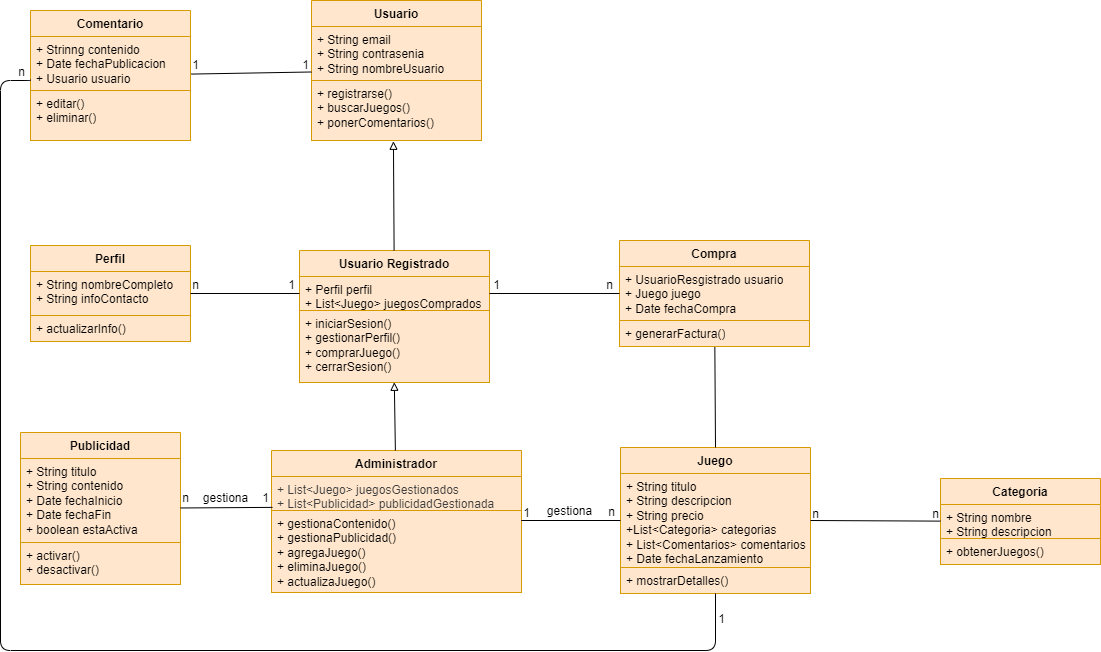

The diagram above was exported from draw.io. Its source (the exported page's mxGraphModel, read from the mxfile embedded in the PNG):
<mxGraphModel dx="1128" dy="352" grid="1" gridSize="10" guides="1" tooltips="1" connect="1" arrows="1" fold="1" page="1" pageScale="1" pageWidth="827" pageHeight="1169" math="0" shadow="0">
  <root>
    <mxCell id="0" />
    <mxCell id="1" parent="0" />
    <mxCell id="18" value="Usuario" style="swimlane;fontStyle=1;align=center;verticalAlign=top;childLayout=stackLayout;horizontal=1;startSize=26;horizontalStack=0;resizeParent=1;resizeParentMax=0;resizeLast=0;collapsible=1;marginBottom=0;whiteSpace=wrap;html=1;fillColor=#ffe6cc;strokeColor=#d79b00;" parent="1" vertex="1">
      <mxGeometry x="101" y="30" width="170" height="140" as="geometry" />
    </mxCell>
    <mxCell id="19" value="+ String email&lt;div&gt;+ String contrasenia&lt;/div&gt;&lt;div&gt;+ String nombreUsuario&lt;/div&gt;" style="text;strokeColor=#d79b00;fillColor=#ffe6cc;align=left;verticalAlign=top;spacingLeft=4;spacingRight=4;overflow=hidden;rotatable=0;points=[[0,0.5],[1,0.5]];portConstraint=eastwest;whiteSpace=wrap;html=1;" parent="18" vertex="1">
      <mxGeometry y="26" width="170" height="54" as="geometry" />
    </mxCell>
    <mxCell id="21" value="+ registrarse()&lt;div&gt;+ buscarJuegos()&lt;/div&gt;&lt;div&gt;+ ponerComentarios()&lt;/div&gt;" style="text;strokeColor=#d79b00;fillColor=#ffe6cc;align=left;verticalAlign=top;spacingLeft=4;spacingRight=4;overflow=hidden;rotatable=0;points=[[0,0.5],[1,0.5]];portConstraint=eastwest;whiteSpace=wrap;html=1;" parent="18" vertex="1">
      <mxGeometry y="80" width="170" height="60" as="geometry" />
    </mxCell>
    <mxCell id="22" value="Usuario Registrado" style="swimlane;fontStyle=1;align=center;verticalAlign=top;childLayout=stackLayout;horizontal=1;startSize=26;horizontalStack=0;resizeParent=1;resizeParentMax=0;resizeLast=0;collapsible=1;marginBottom=0;whiteSpace=wrap;html=1;fillColor=#ffe6cc;strokeColor=#d79b00;" parent="1" vertex="1">
      <mxGeometry x="89" y="280" width="190" height="132" as="geometry" />
    </mxCell>
    <mxCell id="23" value="+ Perfil perfil&lt;div&gt;+ List&amp;lt;Juego&amp;gt; juegosComprados&lt;/div&gt;" style="text;strokeColor=#d79b00;fillColor=#ffe6cc;align=left;verticalAlign=top;spacingLeft=4;spacingRight=4;overflow=hidden;rotatable=0;points=[[0,0.5],[1,0.5]];portConstraint=eastwest;whiteSpace=wrap;html=1;" parent="22" vertex="1">
      <mxGeometry y="26" width="190" height="34" as="geometry" />
    </mxCell>
    <mxCell id="25" value="+ iniciarSesion()&lt;div&gt;+ gestionarPerfil()&lt;/div&gt;&lt;div&gt;+ comprarJuego()&lt;/div&gt;&lt;div&gt;+ cerrarSesion()&lt;/div&gt;" style="text;strokeColor=#d79b00;fillColor=#ffe6cc;align=left;verticalAlign=top;spacingLeft=4;spacingRight=4;overflow=hidden;rotatable=0;points=[[0,0.5],[1,0.5]];portConstraint=eastwest;whiteSpace=wrap;html=1;" parent="22" vertex="1">
      <mxGeometry y="60" width="190" height="72" as="geometry" />
    </mxCell>
    <mxCell id="26" value="Administrador" style="swimlane;fontStyle=1;align=center;verticalAlign=top;childLayout=stackLayout;horizontal=1;startSize=26;horizontalStack=0;resizeParent=1;resizeParentMax=0;resizeLast=0;collapsible=1;marginBottom=0;whiteSpace=wrap;html=1;fillColor=#ffe6cc;strokeColor=#d79b00;" parent="1" vertex="1">
      <mxGeometry x="61" y="480" width="250" height="142" as="geometry" />
    </mxCell>
    <mxCell id="27" value="&lt;span style=&quot;color: rgb(63, 63, 63);&quot;&gt;+ List&amp;lt;Juego&amp;gt; juegosGestionados&lt;/span&gt;&lt;div&gt;&lt;span style=&quot;color: rgb(63, 63, 63);&quot;&gt;&lt;span style=&quot;color: rgb(63, 63, 63);&quot;&gt;+ List&amp;lt;Publicidad&amp;gt; publicidadGestionada&lt;/span&gt;&lt;/span&gt;&lt;/div&gt;" style="text;strokeColor=#d79b00;fillColor=#ffe6cc;align=left;verticalAlign=top;spacingLeft=4;spacingRight=4;overflow=hidden;rotatable=0;points=[[0,0.5],[1,0.5]];portConstraint=eastwest;whiteSpace=wrap;html=1;" parent="26" vertex="1">
      <mxGeometry y="26" width="250" height="34" as="geometry" />
    </mxCell>
    <mxCell id="29" value="+ gestionaContenido()&lt;div&gt;&lt;span style=&quot;color: rgb(0, 0, 0);&quot;&gt;+ gestionaPublicidad()&lt;/span&gt;&lt;/div&gt;&lt;div&gt;&lt;span style=&quot;color: rgb(0, 0, 0);&quot;&gt;+ agregaJuego()&lt;/span&gt;&lt;/div&gt;&lt;div&gt;&lt;span style=&quot;color: rgb(0, 0, 0);&quot;&gt;+ eliminaJuego()&lt;/span&gt;&lt;/div&gt;&lt;div&gt;&lt;span style=&quot;color: rgb(0, 0, 0);&quot;&gt;+ actualizaJuego()&lt;/span&gt;&lt;/div&gt;" style="text;strokeColor=#d79b00;fillColor=#ffe6cc;align=left;verticalAlign=top;spacingLeft=4;spacingRight=4;overflow=hidden;rotatable=0;points=[[0,0.5],[1,0.5]];portConstraint=eastwest;whiteSpace=wrap;html=1;" parent="26" vertex="1">
      <mxGeometry y="60" width="250" height="82" as="geometry" />
    </mxCell>
    <mxCell id="34" value="Juego" style="swimlane;fontStyle=1;align=center;verticalAlign=top;childLayout=stackLayout;horizontal=1;startSize=26;horizontalStack=0;resizeParent=1;resizeParentMax=0;resizeLast=0;collapsible=1;marginBottom=0;whiteSpace=wrap;html=1;fillColor=#ffe6cc;strokeColor=#d79b00;" parent="1" vertex="1">
      <mxGeometry x="410" y="477" width="190" height="146" as="geometry" />
    </mxCell>
    <mxCell id="35" value="+ String titulo&lt;div&gt;+ String descripcion&lt;/div&gt;&lt;div&gt;+ String precio&lt;/div&gt;&lt;div&gt;+List&amp;lt;Categoria&amp;gt; categorias&lt;/div&gt;&lt;div&gt;+ List&amp;lt;Comentarios&amp;gt; comentarios&lt;/div&gt;&lt;div&gt;+ Date fechaLanzamiento&lt;/div&gt;" style="text;strokeColor=#d79b00;fillColor=#ffe6cc;align=left;verticalAlign=top;spacingLeft=4;spacingRight=4;overflow=hidden;rotatable=0;points=[[0,0.5],[1,0.5]];portConstraint=eastwest;whiteSpace=wrap;html=1;" parent="34" vertex="1">
      <mxGeometry y="26" width="190" height="94" as="geometry" />
    </mxCell>
    <mxCell id="37" value="+ mostrarDetalles()" style="text;strokeColor=#d79b00;fillColor=#ffe6cc;align=left;verticalAlign=top;spacingLeft=4;spacingRight=4;overflow=hidden;rotatable=0;points=[[0,0.5],[1,0.5]];portConstraint=eastwest;whiteSpace=wrap;html=1;" parent="34" vertex="1">
      <mxGeometry y="120" width="190" height="26" as="geometry" />
    </mxCell>
    <mxCell id="64" style="edgeStyle=none;html=1;entryX=0.5;entryY=0;entryDx=0;entryDy=0;endArrow=none;endFill=0;" edge="1" parent="1" source="38" target="34">
      <mxGeometry relative="1" as="geometry" />
    </mxCell>
    <mxCell id="38" value="Compra" style="swimlane;fontStyle=1;align=center;verticalAlign=top;childLayout=stackLayout;horizontal=1;startSize=26;horizontalStack=0;resizeParent=1;resizeParentMax=0;resizeLast=0;collapsible=1;marginBottom=0;whiteSpace=wrap;html=1;fillColor=#ffe6cc;strokeColor=#d79b00;" vertex="1" parent="1">
      <mxGeometry x="409" y="270" width="190" height="106" as="geometry" />
    </mxCell>
    <mxCell id="39" value="+ UsuarioResgistrado usuario&lt;div&gt;+ Juego juego&lt;/div&gt;&lt;div&gt;+ Date fechaCompra&lt;/div&gt;" style="text;strokeColor=#d79b00;fillColor=#ffe6cc;align=left;verticalAlign=top;spacingLeft=4;spacingRight=4;overflow=hidden;rotatable=0;points=[[0,0.5],[1,0.5]];portConstraint=eastwest;whiteSpace=wrap;html=1;" vertex="1" parent="38">
      <mxGeometry y="26" width="190" height="54" as="geometry" />
    </mxCell>
    <mxCell id="41" value="+ generarFactura()" style="text;strokeColor=#d79b00;fillColor=#ffe6cc;align=left;verticalAlign=top;spacingLeft=4;spacingRight=4;overflow=hidden;rotatable=0;points=[[0,0.5],[1,0.5]];portConstraint=eastwest;whiteSpace=wrap;html=1;" vertex="1" parent="38">
      <mxGeometry y="80" width="190" height="26" as="geometry" />
    </mxCell>
    <mxCell id="42" value="Categoria" style="swimlane;fontStyle=1;align=center;verticalAlign=top;childLayout=stackLayout;horizontal=1;startSize=26;horizontalStack=0;resizeParent=1;resizeParentMax=0;resizeLast=0;collapsible=1;marginBottom=0;whiteSpace=wrap;html=1;fillColor=#ffe6cc;strokeColor=#d79b00;" vertex="1" parent="1">
      <mxGeometry x="730" y="508" width="160" height="86" as="geometry" />
    </mxCell>
    <mxCell id="43" value="+ String nombre&lt;div&gt;+ String descripcion&lt;/div&gt;" style="text;strokeColor=#d79b00;fillColor=#ffe6cc;align=left;verticalAlign=top;spacingLeft=4;spacingRight=4;overflow=hidden;rotatable=0;points=[[0,0.5],[1,0.5]];portConstraint=eastwest;whiteSpace=wrap;html=1;" vertex="1" parent="42">
      <mxGeometry y="26" width="160" height="34" as="geometry" />
    </mxCell>
    <mxCell id="45" value="+ obtenerJuegos()" style="text;strokeColor=#d79b00;fillColor=#ffe6cc;align=left;verticalAlign=top;spacingLeft=4;spacingRight=4;overflow=hidden;rotatable=0;points=[[0,0.5],[1,0.5]];portConstraint=eastwest;whiteSpace=wrap;html=1;" vertex="1" parent="42">
      <mxGeometry y="60" width="160" height="26" as="geometry" />
    </mxCell>
    <mxCell id="46" value="Publicidad" style="swimlane;fontStyle=1;align=center;verticalAlign=top;childLayout=stackLayout;horizontal=1;startSize=26;horizontalStack=0;resizeParent=1;resizeParentMax=0;resizeLast=0;collapsible=1;marginBottom=0;whiteSpace=wrap;html=1;fillColor=#ffe6cc;strokeColor=#d79b00;" vertex="1" parent="1">
      <mxGeometry x="-190" y="462" width="160" height="152" as="geometry" />
    </mxCell>
    <mxCell id="47" value="+ String titulo&lt;div&gt;+ String contenido&lt;/div&gt;&lt;div&gt;+ Date fechaInicio&lt;/div&gt;&lt;div&gt;+ Date fechaFin&lt;/div&gt;&lt;div&gt;+ boolean estaActiva&lt;/div&gt;" style="text;strokeColor=#d79b00;fillColor=#ffe6cc;align=left;verticalAlign=top;spacingLeft=4;spacingRight=4;overflow=hidden;rotatable=0;points=[[0,0.5],[1,0.5]];portConstraint=eastwest;whiteSpace=wrap;html=1;" vertex="1" parent="46">
      <mxGeometry y="26" width="160" height="84" as="geometry" />
    </mxCell>
    <mxCell id="49" value="+ activar()&lt;div&gt;+ desactivar()&lt;/div&gt;" style="text;strokeColor=#d79b00;fillColor=#ffe6cc;align=left;verticalAlign=top;spacingLeft=4;spacingRight=4;overflow=hidden;rotatable=0;points=[[0,0.5],[1,0.5]];portConstraint=eastwest;whiteSpace=wrap;html=1;" vertex="1" parent="46">
      <mxGeometry y="110" width="160" height="42" as="geometry" />
    </mxCell>
    <mxCell id="50" value="Perfil" style="swimlane;fontStyle=1;align=center;verticalAlign=top;childLayout=stackLayout;horizontal=1;startSize=26;horizontalStack=0;resizeParent=1;resizeParentMax=0;resizeLast=0;collapsible=1;marginBottom=0;whiteSpace=wrap;html=1;fillColor=#ffe6cc;strokeColor=#d79b00;" vertex="1" parent="1">
      <mxGeometry x="-180" y="275" width="160" height="96" as="geometry" />
    </mxCell>
    <mxCell id="51" value="+ String nombreCompleto&lt;div&gt;+ String infoContacto&lt;/div&gt;" style="text;strokeColor=#d79b00;fillColor=#ffe6cc;align=left;verticalAlign=top;spacingLeft=4;spacingRight=4;overflow=hidden;rotatable=0;points=[[0,0.5],[1,0.5]];portConstraint=eastwest;whiteSpace=wrap;html=1;" vertex="1" parent="50">
      <mxGeometry y="26" width="160" height="44" as="geometry" />
    </mxCell>
    <mxCell id="53" value="&lt;span style=&quot;color: rgb(0, 0, 0);&quot;&gt;+ actualizarInfo()&lt;/span&gt;&lt;div&gt;&lt;br&gt;&lt;/div&gt;" style="text;strokeColor=#d79b00;fillColor=#ffe6cc;align=left;verticalAlign=top;spacingLeft=4;spacingRight=4;overflow=hidden;rotatable=0;points=[[0,0.5],[1,0.5]];portConstraint=eastwest;whiteSpace=wrap;html=1;" vertex="1" parent="50">
      <mxGeometry y="70" width="160" height="26" as="geometry" />
    </mxCell>
    <mxCell id="54" value="Comentario" style="swimlane;fontStyle=1;align=center;verticalAlign=top;childLayout=stackLayout;horizontal=1;startSize=26;horizontalStack=0;resizeParent=1;resizeParentMax=0;resizeLast=0;collapsible=1;marginBottom=0;whiteSpace=wrap;html=1;fillColor=#ffe6cc;strokeColor=#d79b00;" vertex="1" parent="1">
      <mxGeometry x="-180" y="40" width="160" height="130" as="geometry" />
    </mxCell>
    <mxCell id="55" value="+ Strinng contenido&lt;div&gt;+ Date fechaPublicacion&lt;/div&gt;&lt;div&gt;+ Usuario usuario&lt;/div&gt;" style="text;strokeColor=#d79b00;fillColor=#ffe6cc;align=left;verticalAlign=top;spacingLeft=4;spacingRight=4;overflow=hidden;rotatable=0;points=[[0,0.5],[1,0.5]];portConstraint=eastwest;whiteSpace=wrap;html=1;" vertex="1" parent="54">
      <mxGeometry y="26" width="160" height="54" as="geometry" />
    </mxCell>
    <mxCell id="57" value="+ editar()&lt;div&gt;+ eliminar()&lt;/div&gt;" style="text;strokeColor=#d79b00;fillColor=#ffe6cc;align=left;verticalAlign=top;spacingLeft=4;spacingRight=4;overflow=hidden;rotatable=0;points=[[0,0.5],[1,0.5]];portConstraint=eastwest;whiteSpace=wrap;html=1;" vertex="1" parent="54">
      <mxGeometry y="80" width="160" height="50" as="geometry" />
    </mxCell>
    <mxCell id="58" style="edgeStyle=none;html=1;endArrow=none;endFill=0;entryX=1.004;entryY=0.696;entryDx=0;entryDy=0;entryPerimeter=0;" edge="1" parent="1" source="18" target="55">
      <mxGeometry relative="1" as="geometry">
        <mxPoint x="-10" y="174" as="targetPoint" />
      </mxGeometry>
    </mxCell>
    <mxCell id="59" style="edgeStyle=none;html=1;entryX=1;entryY=0.5;entryDx=0;entryDy=0;endArrow=none;endFill=0;" edge="1" parent="1" source="23" target="51">
      <mxGeometry relative="1" as="geometry" />
    </mxCell>
    <mxCell id="62" style="edgeStyle=none;html=1;endArrow=none;endFill=0;" edge="1" parent="1" source="23" target="39">
      <mxGeometry relative="1" as="geometry" />
    </mxCell>
    <mxCell id="65" style="edgeStyle=none;html=1;entryX=0;entryY=0.5;entryDx=0;entryDy=0;endArrow=none;endFill=0;exitX=0.999;exitY=0.122;exitDx=0;exitDy=0;exitPerimeter=0;" edge="1" parent="1" source="29" target="35">
      <mxGeometry relative="1" as="geometry" />
    </mxCell>
    <mxCell id="66" style="edgeStyle=none;html=1;entryX=0.004;entryY=0.908;entryDx=0;entryDy=0;entryPerimeter=0;endArrow=none;endFill=0;" edge="1" parent="1" source="46" target="27">
      <mxGeometry relative="1" as="geometry" />
    </mxCell>
    <mxCell id="67" style="edgeStyle=none;html=1;entryX=1;entryY=0.5;entryDx=0;entryDy=0;endArrow=none;endFill=0;" edge="1" parent="1" source="42" target="35">
      <mxGeometry relative="1" as="geometry" />
    </mxCell>
    <mxCell id="70" style="edgeStyle=none;html=1;endArrow=block;endFill=0;entryX=0.499;entryY=0.997;entryDx=0;entryDy=0;entryPerimeter=0;" edge="1" parent="1" source="26" target="25">
      <mxGeometry relative="1" as="geometry">
        <mxPoint x="140" y="430" as="targetPoint" />
      </mxGeometry>
    </mxCell>
    <mxCell id="71" style="edgeStyle=none;html=1;entryX=0.482;entryY=1.013;entryDx=0;entryDy=0;entryPerimeter=0;endArrow=block;endFill=0;" edge="1" parent="1" source="22" target="21">
      <mxGeometry relative="1" as="geometry" />
    </mxCell>
    <mxCell id="74" value="1" style="text;html=1;align=center;verticalAlign=middle;resizable=0;points=[];autosize=1;strokeColor=none;fillColor=none;" vertex="1" parent="1">
      <mxGeometry x="-30" y="80" width="30" height="30" as="geometry" />
    </mxCell>
    <mxCell id="75" value="1" style="text;html=1;align=center;verticalAlign=middle;resizable=0;points=[];autosize=1;strokeColor=none;fillColor=none;" vertex="1" parent="1">
      <mxGeometry x="80" y="80" width="30" height="30" as="geometry" />
    </mxCell>
    <mxCell id="76" value="1" style="text;html=1;align=center;verticalAlign=middle;resizable=0;points=[];autosize=1;strokeColor=none;fillColor=none;" vertex="1" parent="1">
      <mxGeometry x="66" y="300" width="30" height="30" as="geometry" />
    </mxCell>
    <mxCell id="77" value="n" style="text;html=1;align=center;verticalAlign=middle;resizable=0;points=[];autosize=1;strokeColor=none;fillColor=none;" vertex="1" parent="1">
      <mxGeometry x="-30" y="300" width="30" height="30" as="geometry" />
    </mxCell>
    <mxCell id="78" value="1" style="text;html=1;align=center;verticalAlign=middle;resizable=0;points=[];autosize=1;strokeColor=none;fillColor=none;" vertex="1" parent="1">
      <mxGeometry x="271" y="300" width="30" height="30" as="geometry" />
    </mxCell>
    <mxCell id="79" value="n" style="text;html=1;align=center;verticalAlign=middle;resizable=0;points=[];autosize=1;strokeColor=none;fillColor=none;" vertex="1" parent="1">
      <mxGeometry x="384" y="300" width="30" height="30" as="geometry" />
    </mxCell>
    <mxCell id="80" value="1" style="text;html=1;align=center;verticalAlign=middle;resizable=0;points=[];autosize=1;strokeColor=none;fillColor=none;" vertex="1" parent="1">
      <mxGeometry x="40" y="513" width="30" height="30" as="geometry" />
    </mxCell>
    <mxCell id="81" value="n" style="text;html=1;align=center;verticalAlign=middle;resizable=0;points=[];autosize=1;strokeColor=none;fillColor=none;" vertex="1" parent="1">
      <mxGeometry x="-40" y="513" width="30" height="30" as="geometry" />
    </mxCell>
    <mxCell id="82" value="gestiona" style="text;html=1;align=center;verticalAlign=middle;resizable=0;points=[];autosize=1;strokeColor=none;fillColor=none;" vertex="1" parent="1">
      <mxGeometry x="-20" y="513" width="70" height="30" as="geometry" />
    </mxCell>
    <mxCell id="83" value="1" style="text;html=1;align=center;verticalAlign=middle;resizable=0;points=[];autosize=1;strokeColor=none;fillColor=none;" vertex="1" parent="1">
      <mxGeometry x="301" y="528" width="30" height="30" as="geometry" />
    </mxCell>
    <mxCell id="84" value="n" style="text;html=1;align=center;verticalAlign=middle;resizable=0;points=[];autosize=1;strokeColor=none;fillColor=none;" vertex="1" parent="1">
      <mxGeometry x="386" y="527" width="30" height="30" as="geometry" />
    </mxCell>
    <mxCell id="85" value="gestiona" style="text;html=1;align=center;verticalAlign=middle;resizable=0;points=[];autosize=1;strokeColor=none;fillColor=none;" vertex="1" parent="1">
      <mxGeometry x="324" y="526" width="70" height="30" as="geometry" />
    </mxCell>
    <mxCell id="86" value="n" style="text;html=1;align=center;verticalAlign=middle;resizable=0;points=[];autosize=1;strokeColor=none;fillColor=none;" vertex="1" parent="1">
      <mxGeometry x="590" y="529" width="30" height="30" as="geometry" />
    </mxCell>
    <mxCell id="87" style="edgeStyle=orthogonalEdgeStyle;html=1;entryX=0;entryY=0.796;entryDx=0;entryDy=0;entryPerimeter=0;endArrow=none;endFill=0;" edge="1" parent="1" source="34" target="55">
      <mxGeometry relative="1" as="geometry">
        <Array as="points">
          <mxPoint x="505" y="680" />
          <mxPoint x="-210" y="680" />
          <mxPoint x="-210" y="110" />
        </Array>
      </mxGeometry>
    </mxCell>
    <mxCell id="88" value="n" style="text;html=1;align=center;verticalAlign=middle;resizable=0;points=[];autosize=1;strokeColor=none;fillColor=none;" vertex="1" parent="1">
      <mxGeometry x="710" y="529" width="30" height="30" as="geometry" />
    </mxCell>
    <mxCell id="89" value="1" style="text;html=1;align=center;verticalAlign=middle;resizable=0;points=[];autosize=1;strokeColor=none;fillColor=none;" vertex="1" parent="1">
      <mxGeometry x="496" y="634" width="30" height="30" as="geometry" />
    </mxCell>
    <mxCell id="90" value="n" style="text;html=1;align=center;verticalAlign=middle;resizable=0;points=[];autosize=1;strokeColor=none;fillColor=none;" vertex="1" parent="1">
      <mxGeometry x="-204" y="87" width="30" height="30" as="geometry" />
    </mxCell>
  </root>
</mxGraphModel>